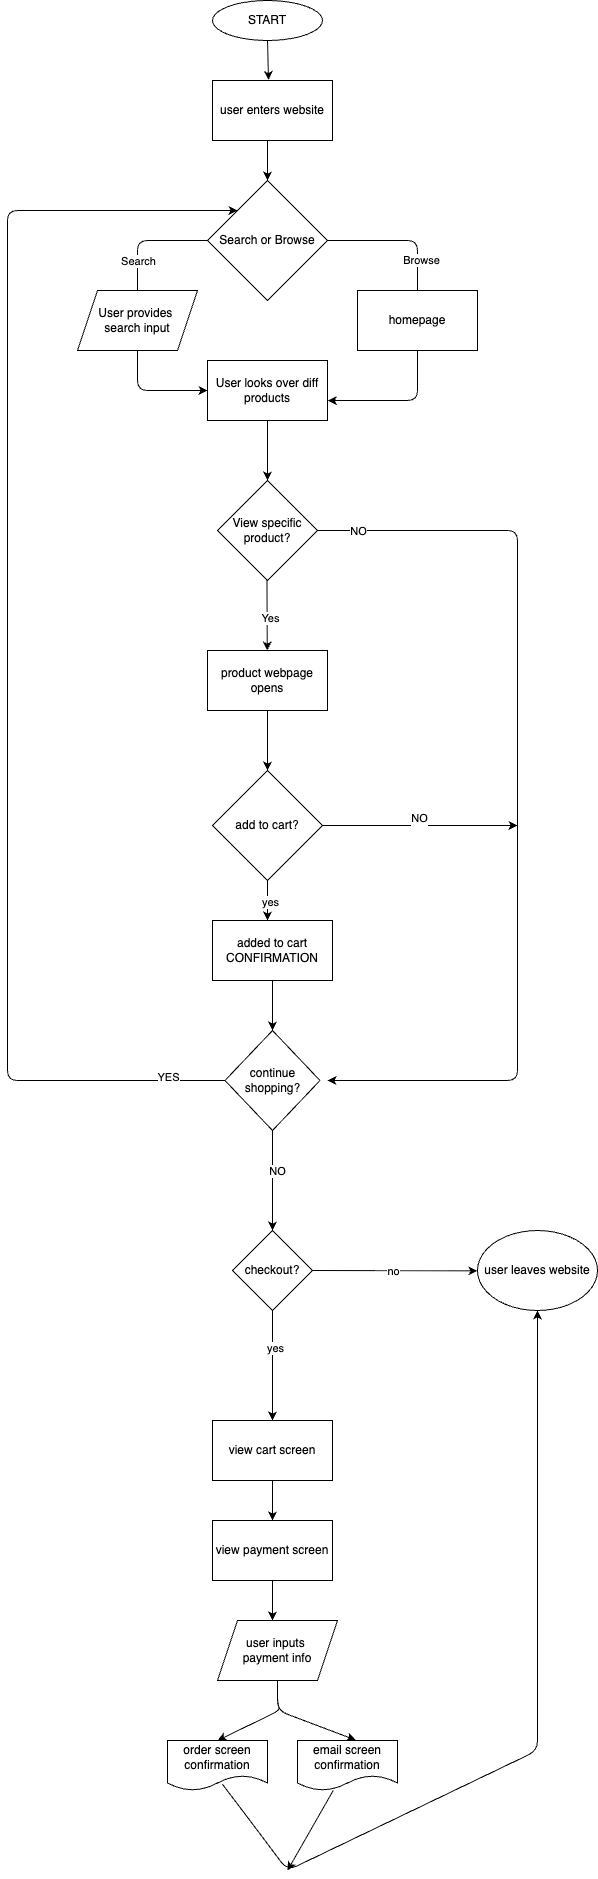

The diagram above was exported from draw.io. Its source (the exported page's mxGraphModel, read from the mxfile embedded in the PNG):
<mxGraphModel dx="1097" dy="957" grid="1" gridSize="10" guides="1" tooltips="1" connect="1" arrows="1" fold="1" page="1" pageScale="1" pageWidth="850" pageHeight="1100" background="#FFFFFF" math="0" shadow="0">
  <root>
    <mxCell id="0" />
    <mxCell id="1" parent="0" />
    <mxCell id="65" style="edgeStyle=none;html=1;entryX=0.467;entryY=-0.008;entryDx=0;entryDy=0;entryPerimeter=0;" edge="1" parent="1" source="10" target="64">
      <mxGeometry relative="1" as="geometry" />
    </mxCell>
    <mxCell id="10" value="START" style="ellipse;whiteSpace=wrap;html=1;" vertex="1" parent="1">
      <mxGeometry x="245" width="110" height="40" as="geometry" />
    </mxCell>
    <mxCell id="12" value="" style="endArrow=classic;html=1;" edge="1" parent="1">
      <mxGeometry width="50" height="50" relative="1" as="geometry">
        <mxPoint x="300" y="140" as="sourcePoint" />
        <mxPoint x="300" y="180" as="targetPoint" />
      </mxGeometry>
    </mxCell>
    <mxCell id="15" style="edgeStyle=none;html=1;entryX=0;entryY=0.5;entryDx=0;entryDy=0;" edge="1" parent="1" source="14" target="21">
      <mxGeometry relative="1" as="geometry">
        <mxPoint x="300" y="360" as="targetPoint" />
        <Array as="points">
          <mxPoint x="170" y="240" />
          <mxPoint x="170" y="320" />
          <mxPoint x="170" y="390" />
        </Array>
      </mxGeometry>
    </mxCell>
    <mxCell id="16" value="Search" style="edgeLabel;html=1;align=center;verticalAlign=middle;resizable=0;points=[];" vertex="1" connectable="0" parent="15">
      <mxGeometry x="-0.3347" y="-2" relative="1" as="geometry">
        <mxPoint x="2" y="-7" as="offset" />
      </mxGeometry>
    </mxCell>
    <mxCell id="23" style="edgeStyle=none;html=1;exitX=1;exitY=0.5;exitDx=0;exitDy=0;" edge="1" parent="1" source="14">
      <mxGeometry relative="1" as="geometry">
        <mxPoint x="360.3157894736843" y="400" as="targetPoint" />
        <Array as="points">
          <mxPoint x="450" y="240" />
          <mxPoint x="450" y="400" />
        </Array>
      </mxGeometry>
    </mxCell>
    <mxCell id="24" value="Browse" style="edgeLabel;html=1;align=center;verticalAlign=middle;resizable=0;points=[];" vertex="1" connectable="0" parent="23">
      <mxGeometry x="0.0118" y="3" relative="1" as="geometry">
        <mxPoint y="-62" as="offset" />
      </mxGeometry>
    </mxCell>
    <mxCell id="14" value="Search or Browse" style="rhombus;whiteSpace=wrap;html=1;" vertex="1" parent="1">
      <mxGeometry x="240" y="180" width="120" height="120" as="geometry" />
    </mxCell>
    <mxCell id="26" style="edgeStyle=none;html=1;" edge="1" parent="1" source="21">
      <mxGeometry relative="1" as="geometry">
        <mxPoint x="300" y="480" as="targetPoint" />
      </mxGeometry>
    </mxCell>
    <mxCell id="21" value="User looks over diff products&lt;span style=&quot;font-family: monospace; font-size: 0px; text-align: start; text-wrap-mode: nowrap;&quot;&gt;%3CmxGraphModel%3E%3Croot%3E%3CmxCell%20id%3D%220%22%2F%3E%3CmxCell%20id%3D%221%22%20parent%3D%220%22%2F%3E%3CmxCell%20id%3D%222%22%20value%3D%22%22%20style%3D%22endArrow%3Dclassic%3Bhtml%3D1%3B%22%20edge%3D%221%22%20parent%3D%221%22%3E%3CmxGeometry%20width%3D%2250%22%20height%3D%2250%22%20relative%3D%221%22%20as%3D%22geometry%22%3E%3CmxPoint%20x%3D%22180%22%20y%3D%22520%22%20as%3D%22sourcePoint%22%2F%3E%3CmxPoint%20x%3D%22180%22%20y%3D%22640%22%20as%3D%22targetPoint%22%2F%3E%3C%2FmxGeometry%3E%3C%2FmxCell%3E%3CmxCell%20id%3D%223%22%20value%3D%22Search%20for%20Product%22%20style%3D%22edgeLabel%3Bhtml%3D1%3Balign%3Dcenter%3BverticalAlign%3Dmiddle%3Bresizable%3D0%3Bpoints%3D%5B%5D%3B%22%20vertex%3D%221%22%20connectable%3D%220%22%20parent%3D%222%22%3E%3CmxGeometry%20x%3D%22-0.2333%22%20relative%3D%221%22%20as%3D%22geometry%22%3E%3CmxPoint%20as%3D%22offset%22%2F%3E%3C%2FmxGeometry%3E%3C%2FmxCell%3E%3C%2Froot%3E%3C%2FmxGraphModel%3E&lt;/span&gt;" style="rounded=0;whiteSpace=wrap;html=1;" vertex="1" parent="1">
      <mxGeometry x="240" y="360" width="120" height="60" as="geometry" />
    </mxCell>
    <mxCell id="29" style="edgeStyle=none;html=1;exitX=0.5;exitY=1;exitDx=0;exitDy=0;" edge="1" parent="1">
      <mxGeometry relative="1" as="geometry">
        <mxPoint x="299.7857894736843" y="650" as="targetPoint" />
        <mxPoint x="299.47" y="580" as="sourcePoint" />
      </mxGeometry>
    </mxCell>
    <mxCell id="30" value="Yes" style="edgeLabel;html=1;align=center;verticalAlign=middle;resizable=0;points=[];" vertex="1" connectable="0" parent="29">
      <mxGeometry x="0.0455" y="3" relative="1" as="geometry">
        <mxPoint as="offset" />
      </mxGeometry>
    </mxCell>
    <mxCell id="45" style="edgeStyle=none;html=1;" edge="1" parent="1" source="32">
      <mxGeometry relative="1" as="geometry">
        <mxPoint x="360" y="1080" as="targetPoint" />
        <Array as="points">
          <mxPoint x="550" y="530" />
          <mxPoint x="550" y="1080" />
        </Array>
      </mxGeometry>
    </mxCell>
    <mxCell id="46" value="NO" style="edgeLabel;html=1;align=center;verticalAlign=middle;resizable=0;points=[];" vertex="1" connectable="0" parent="45">
      <mxGeometry x="-0.4022" y="-4" relative="1" as="geometry">
        <mxPoint x="-156" y="-81" as="offset" />
      </mxGeometry>
    </mxCell>
    <mxCell id="32" value="View specific product?" style="rhombus;whiteSpace=wrap;html=1;" vertex="1" parent="1">
      <mxGeometry x="250" y="480" width="100" height="100" as="geometry" />
    </mxCell>
    <mxCell id="34" style="edgeStyle=none;html=1;" edge="1" parent="1" source="33">
      <mxGeometry relative="1" as="geometry">
        <mxPoint x="300" y="770" as="targetPoint" />
      </mxGeometry>
    </mxCell>
    <mxCell id="33" value="product webpage opens" style="rounded=0;whiteSpace=wrap;html=1;" vertex="1" parent="1">
      <mxGeometry x="240" y="650" width="120" height="60" as="geometry" />
    </mxCell>
    <mxCell id="36" style="edgeStyle=none;html=1;exitX=0.5;exitY=1;exitDx=0;exitDy=0;" edge="1" parent="1" source="35">
      <mxGeometry relative="1" as="geometry">
        <mxPoint x="300" y="920" as="targetPoint" />
      </mxGeometry>
    </mxCell>
    <mxCell id="37" value="yes" style="edgeLabel;html=1;align=center;verticalAlign=middle;resizable=0;points=[];" vertex="1" connectable="0" parent="36">
      <mxGeometry x="0.082" y="2" relative="1" as="geometry">
        <mxPoint as="offset" />
      </mxGeometry>
    </mxCell>
    <mxCell id="47" value="NO&lt;div&gt;&lt;br&gt;&lt;/div&gt;" style="edgeStyle=none;html=1;" edge="1" parent="1" source="35">
      <mxGeometry relative="1" as="geometry">
        <mxPoint x="550" y="825" as="targetPoint" />
        <Array as="points">
          <mxPoint x="550" y="825" />
        </Array>
      </mxGeometry>
    </mxCell>
    <mxCell id="35" value="add to cart?" style="rhombus;whiteSpace=wrap;html=1;" vertex="1" parent="1">
      <mxGeometry x="245" y="770" width="110" height="110" as="geometry" />
    </mxCell>
    <mxCell id="39" style="edgeStyle=none;html=1;" edge="1" parent="1" source="38">
      <mxGeometry relative="1" as="geometry">
        <mxPoint x="305" y="1030" as="targetPoint" />
      </mxGeometry>
    </mxCell>
    <mxCell id="38" value="added to cart CONFIRMATION" style="rounded=0;whiteSpace=wrap;html=1;" vertex="1" parent="1">
      <mxGeometry x="245" y="920" width="120" height="60" as="geometry" />
    </mxCell>
    <mxCell id="43" style="edgeStyle=none;html=1;entryX=0;entryY=0;entryDx=0;entryDy=0;" edge="1" parent="1" source="41" target="14">
      <mxGeometry relative="1" as="geometry">
        <mxPoint x="40" y="130" as="targetPoint" />
        <Array as="points">
          <mxPoint x="40" y="1080" />
          <mxPoint x="40" y="210" />
        </Array>
      </mxGeometry>
    </mxCell>
    <mxCell id="44" value="YES" style="edgeLabel;html=1;align=center;verticalAlign=middle;resizable=0;points=[];" vertex="1" connectable="0" parent="43">
      <mxGeometry x="-0.9141" y="-4" relative="1" as="geometry">
        <mxPoint as="offset" />
      </mxGeometry>
    </mxCell>
    <mxCell id="48" style="edgeStyle=none;html=1;" edge="1" parent="1" source="41">
      <mxGeometry relative="1" as="geometry">
        <mxPoint x="305" y="1230" as="targetPoint" />
      </mxGeometry>
    </mxCell>
    <mxCell id="49" value="NO" style="edgeLabel;html=1;align=center;verticalAlign=middle;resizable=0;points=[];" vertex="1" connectable="0" parent="48">
      <mxGeometry x="-0.16" y="4" relative="1" as="geometry">
        <mxPoint y="-1" as="offset" />
      </mxGeometry>
    </mxCell>
    <mxCell id="41" value="continue&lt;br&gt;shopping?" style="rhombus;whiteSpace=wrap;html=1;" vertex="1" parent="1">
      <mxGeometry x="257.5" y="1030" width="95" height="100" as="geometry" />
    </mxCell>
    <mxCell id="51" style="edgeStyle=none;html=1;exitX=1;exitY=0.5;exitDx=0;exitDy=0;" edge="1" parent="1" source="50">
      <mxGeometry relative="1" as="geometry">
        <mxPoint x="510" y="1270.3333333333335" as="targetPoint" />
      </mxGeometry>
    </mxCell>
    <mxCell id="52" value="no" style="edgeLabel;html=1;align=center;verticalAlign=middle;resizable=0;points=[];" vertex="1" connectable="0" parent="51">
      <mxGeometry x="-0.0253" relative="1" as="geometry">
        <mxPoint as="offset" />
      </mxGeometry>
    </mxCell>
    <mxCell id="54" style="edgeStyle=none;html=1;" edge="1" parent="1" source="50">
      <mxGeometry relative="1" as="geometry">
        <mxPoint x="305" y="1420" as="targetPoint" />
      </mxGeometry>
    </mxCell>
    <mxCell id="55" value="yes" style="edgeLabel;html=1;align=center;verticalAlign=middle;resizable=0;points=[];" vertex="1" connectable="0" parent="54">
      <mxGeometry x="-0.3197" y="2" relative="1" as="geometry">
        <mxPoint as="offset" />
      </mxGeometry>
    </mxCell>
    <mxCell id="50" value="checkout?" style="rhombus;whiteSpace=wrap;html=1;" vertex="1" parent="1">
      <mxGeometry x="265" y="1230" width="80" height="80" as="geometry" />
    </mxCell>
    <mxCell id="53" value="user leaves website" style="ellipse;whiteSpace=wrap;html=1;" vertex="1" parent="1">
      <mxGeometry x="510" y="1230" width="120" height="80" as="geometry" />
    </mxCell>
    <mxCell id="57" style="edgeStyle=none;html=1;" edge="1" parent="1" source="56">
      <mxGeometry relative="1" as="geometry">
        <mxPoint x="305" y="1520" as="targetPoint" />
      </mxGeometry>
    </mxCell>
    <mxCell id="56" value="view cart screen" style="rounded=0;whiteSpace=wrap;html=1;" vertex="1" parent="1">
      <mxGeometry x="245" y="1420" width="120" height="60" as="geometry" />
    </mxCell>
    <mxCell id="59" style="edgeStyle=none;html=1;" edge="1" parent="1" source="58">
      <mxGeometry relative="1" as="geometry">
        <mxPoint x="305" y="1620" as="targetPoint" />
      </mxGeometry>
    </mxCell>
    <mxCell id="58" value="view payment screen" style="rounded=0;whiteSpace=wrap;html=1;" vertex="1" parent="1">
      <mxGeometry x="245" y="1520" width="120" height="60" as="geometry" />
    </mxCell>
    <mxCell id="63" style="edgeStyle=none;html=1;entryX=0.5;entryY=1;entryDx=0;entryDy=0;exitX=0.55;exitY=0.876;exitDx=0;exitDy=0;exitPerimeter=0;" edge="1" parent="1" source="69" target="53">
      <mxGeometry relative="1" as="geometry">
        <mxPoint x="600" y="1750" as="targetPoint" />
        <mxPoint x="440" y="1750" as="sourcePoint" />
        <Array as="points">
          <mxPoint x="290" y="1830" />
          <mxPoint x="320" y="1870" />
          <mxPoint x="570" y="1750" />
        </Array>
      </mxGeometry>
    </mxCell>
    <mxCell id="64" value="user enters website" style="rounded=0;whiteSpace=wrap;html=1;" vertex="1" parent="1">
      <mxGeometry x="245" y="80" width="120" height="60" as="geometry" />
    </mxCell>
    <mxCell id="66" value="User provides&amp;nbsp;&lt;div&gt;search input&lt;/div&gt;" style="shape=parallelogram;perimeter=parallelogramPerimeter;whiteSpace=wrap;html=1;fixedSize=1;" vertex="1" parent="1">
      <mxGeometry x="110" y="290" width="120" height="60" as="geometry" />
    </mxCell>
    <mxCell id="67" value="homepage" style="rounded=0;whiteSpace=wrap;html=1;" vertex="1" parent="1">
      <mxGeometry x="390" y="290" width="120" height="60" as="geometry" />
    </mxCell>
    <mxCell id="75" style="edgeStyle=none;html=1;entryX=0.582;entryY=-0.009;entryDx=0;entryDy=0;entryPerimeter=0;" edge="1" parent="1" source="68" target="70">
      <mxGeometry relative="1" as="geometry">
        <mxPoint x="310" y="1720" as="targetPoint" />
        <Array as="points">
          <mxPoint x="310" y="1710" />
        </Array>
      </mxGeometry>
    </mxCell>
    <mxCell id="68" value="user inputs&amp;nbsp;&lt;div&gt;payment info&lt;/div&gt;" style="shape=parallelogram;perimeter=parallelogramPerimeter;whiteSpace=wrap;html=1;fixedSize=1;" vertex="1" parent="1">
      <mxGeometry x="250" y="1620" width="120" height="60" as="geometry" />
    </mxCell>
    <mxCell id="69" value="order screen&lt;div&gt;confirmation&lt;/div&gt;" style="shape=document;whiteSpace=wrap;html=1;boundedLbl=1;" vertex="1" parent="1">
      <mxGeometry x="200" y="1740" width="100" height="50" as="geometry" />
    </mxCell>
    <mxCell id="72" style="edgeStyle=none;html=1;" edge="1" parent="1" source="70">
      <mxGeometry relative="1" as="geometry">
        <mxPoint x="320" y="1870" as="targetPoint" />
      </mxGeometry>
    </mxCell>
    <mxCell id="70" value="email screen&lt;div&gt;confirmation&lt;/div&gt;" style="shape=document;whiteSpace=wrap;html=1;boundedLbl=1;" vertex="1" parent="1">
      <mxGeometry x="330" y="1740" width="100" height="50" as="geometry" />
    </mxCell>
    <mxCell id="76" style="edgeStyle=none;html=1;entryX=0.5;entryY=0;entryDx=0;entryDy=0;exitX=0.5;exitY=1;exitDx=0;exitDy=0;" edge="1" parent="1" source="68" target="69">
      <mxGeometry relative="1" as="geometry">
        <mxPoint x="390" y="1740" as="targetPoint" />
        <mxPoint x="312" y="1680" as="sourcePoint" />
        <Array as="points">
          <mxPoint x="310" y="1690" />
          <mxPoint x="310" y="1700" />
          <mxPoint x="312" y="1710" />
        </Array>
      </mxGeometry>
    </mxCell>
  </root>
</mxGraphModel>